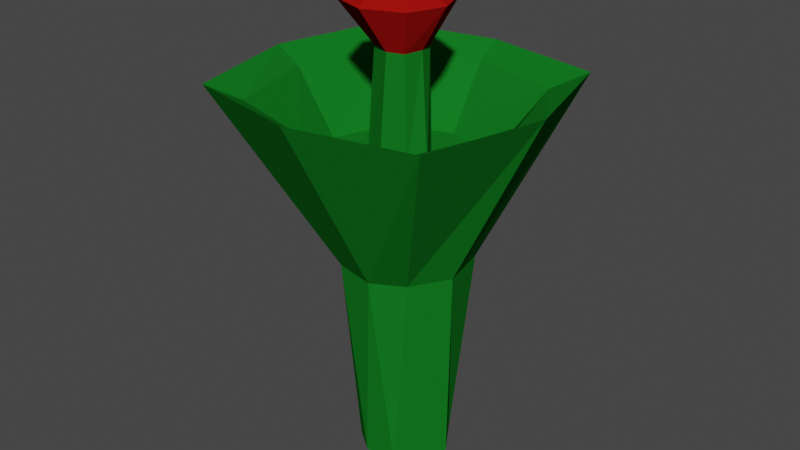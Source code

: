 # Source: PlantRed.blend  (saved by Blender 2.80.75; exported with 4.5.12 LTS)
import bpy
from mathutils import Matrix  # noqa: F401  (used for matrix-valued properties, if any)

bpy.ops.wm.read_factory_settings(use_empty=True)
scene = bpy.context.scene
scene.name = 'Scene'

# ---- collections
col_collection = bpy.data.collections.new('Collection'); scene.collection.children.link(col_collection)

# ---- materials (node trees are filled in below, after node groups)
mat_material = bpy.data.materials.new('Material')
mat_material.alpha_threshold = 0.0
mat_material.use_transparent_shadow = False
mat_material.line_color = (0.0, 0.0, 0.0, 1.0)
mat_material_001 = bpy.data.materials.new('Material.001')
mat_material_001.use_transparent_shadow = False

# ---- material node trees
mat_material.use_nodes = True; mat_material.node_tree.nodes.clear()
_N = mat_material.node_tree.nodes; _L = mat_material.node_tree.links
n0 = _N.new('ShaderNodeOutputMaterial'); n0.name = 'Material Output'; n0.location = (300, 300)
n1 = _N.new('ShaderNodeBsdfPrincipled'); n1.name = 'Principled BSDF'; n1.location = (10, 300)
n1.distribution = 'GGX'
n1.subsurface_method = 'BURLEY'
n1.inputs[0].default_value = (0.007368, 0.1734, 0.01616, 1.0)
n1.inputs[2].default_value = 0.4
n1.inputs[3].default_value = 1.45
n1.inputs[13].default_value = 0.0
n1.inputs[27].default_value = (0.0, 0.0, 0.0, 1.0)
n1.inputs[28].default_value = 1.0
_L.new(n1.outputs[0], n0.inputs[0])
n0.is_active_output = True
mat_material_001.use_nodes = True; mat_material_001.node_tree.nodes.clear()
_N = mat_material_001.node_tree.nodes; _L = mat_material_001.node_tree.links
n0 = _N.new('ShaderNodeOutputMaterial'); n0.name = 'Material Output'; n0.location = (300, 300)
n1 = _N.new('ShaderNodeBsdfPrincipled'); n1.name = 'Principled BSDF'; n1.location = (10, 300)
n1.distribution = 'GGX'
n1.subsurface_method = 'BURLEY'
n1.inputs[0].default_value = (0.3506, 0.00644, 0.004676, 1.0)
n1.inputs[3].default_value = 1.45
n1.inputs[13].default_value = 0.0
n1.inputs[27].default_value = (0.0, 0.0, 0.0, 1.0)
n1.inputs[28].default_value = 1.0
_L.new(n1.outputs[0], n0.inputs[0])
n0.is_active_output = True

# ---- world
world_world = bpy.data.worlds.new('World'); scene.world = world_world
world_world.use_nodes = True; world_world.node_tree.nodes.clear()
_N = world_world.node_tree.nodes; _L = world_world.node_tree.links
n0 = _N.new('ShaderNodeOutputWorld'); n0.name = 'World Output'; n0.location = (300, 300)
n1 = _N.new('ShaderNodeBackground'); n1.name = 'Background'; n1.location = (10, 300)
n1.inputs[0].default_value = (0.05088, 0.05088, 0.05088, 1.0)
_L.new(n1.outputs[0], n0.inputs[0])
n0.is_active_output = True
world_world.color = (0.05088, 0.05088, 0.05088)
world_world.use_sun_shadow = False
world_world.sun_shadow_jitter_overblur = 0.0

# ---- meshes
me_cube = bpy.data.meshes.new('Cube')
me_cube.from_pydata([(0.4262, 0.4278, 1.708), (0.2833, 0.3217, 0.01909), (0.3297, -0.3026, 1.708), (0.2178, -0.3318, 0.01909), (-0.317, 0.3829, 1.708), (-0.3079, 0.2271, 0.01909), (-0.2821, -0.3677, 1.708), (-0.2507, -0.2029, 0.01909), (-0.05686, 0.3693, 0.01909), (-0.3887, 0.0006787, 0.01909), (-0.05722, -0.3489, 0.01909), (0.4545, 0.05902, 0.01909), (0.5184, 0.01136, 1.708), (0.06583, -0.4473, 1.708), (-0.4973, 0.05797, 1.708), (0.03129, 0.495, 1.708), (0.0, -1.212, 3.203), (-1.0, -1.0, 3.203), (1.263, 0.0, 3.203), (1.0, -1.0, 3.203), (-1.24, 0.0, 3.203), (-1.0, 1.0, 3.203), (0.0, 1.201, 3.203), (1.0, 1.0, 3.203), (0.7722, 0.8066, 3.073), (0.0, 1.008, 3.073), (-0.7897, 0.8066, 3.073), (-1.03, 0.0, 3.073), (-0.7897, -0.8066, 3.073), (0.0, -1.018, 3.073), (0.7722, -0.8066, 3.073), (1.035, 0.0, 3.073), (0.4845, 0.4955, 2.558), (0.0, 0.6745, 2.558), (-0.492, 0.4832, 2.558), (-0.6745, 0.0, 2.558), (-0.5037, -0.4971, 2.558), (0.0, -0.6745, 2.558), (0.4943, -0.4799, 2.558), (0.6745, 0.0, 2.558), (0.1649, 0.1777, 2.558), (-0.02385, 0.2247, 2.558), (-0.15, 0.1532, 2.558), (-0.2305, 0.04971, 2.558), (-0.2076, -0.1238, 2.558), (-0.002435, -0.2245, 2.558), (0.2123, -0.1707, 2.558), (0.2858, -0.02015, 2.558), (0.1747, 0.1363, 3.456), (0.008787, 0.2303, 3.456), (-0.1486, 0.1777, 3.456), (-0.1836, -0.001376, 3.456), (-0.1324, -0.1199, 3.456), (0.04148, -0.1945, 3.456), (0.1761, -0.1513, 3.456), (0.2125, 0.001827, 3.456), (0.002137, 0.4227, 3.809), (0.3028, 0.3116, 3.809), (0.4227, -0.0008887, 3.809), (-0.3089, 0.3018, 3.809), (-0.4243, -0.003774, 3.809), (-0.3181, -0.3129, 3.809), (-0.004568, -0.4233, 3.809), (0.3107, -0.2992, 3.809), (0.1166, 0.1231, 4.002), (0.004329, 0.1646, 4.002), (-0.1211, 0.1158, 4.002), (-0.1677, -0.007643, 4.002), (-0.1277, -0.124, 4.002), (-0.009253, -0.1657, 4.002), (0.1224, -0.1139, 4.002), (0.1645, -0.0018, 4.002)], [], [(14, 6, 17, 20), (10, 13, 6, 7), (9, 14, 4, 5), (5, 8, 1, 11, 3, 10, 7, 9), (11, 12, 2, 3), (8, 15, 0, 1), (1, 0, 12, 11), (3, 2, 13, 10), (7, 6, 14, 9), (5, 4, 15, 8), (53, 54, 63, 62), (0, 15, 22, 23), (12, 0, 23, 18), (6, 13, 16, 17), (15, 4, 21, 22), (13, 2, 19, 16), (4, 14, 20, 21), (2, 12, 18, 19), (23, 22, 25, 24), (22, 21, 26, 25), (21, 20, 27, 26), (20, 17, 28, 27), (17, 16, 29, 28), (16, 19, 30, 29), (19, 18, 31, 30), (18, 23, 24, 31), (24, 25, 33, 32), (25, 26, 34, 33), (26, 27, 35, 34), (27, 28, 36, 35), (28, 29, 37, 36), (29, 30, 38, 37), (30, 31, 39, 38), (31, 24, 32, 39), (32, 33, 41, 40), (33, 34, 42, 41), (34, 35, 43, 42), (35, 36, 44, 43), (36, 37, 45, 44), (37, 38, 46, 45), (38, 39, 47, 46), (39, 32, 40, 47), (40, 41, 49, 48), (41, 42, 50, 49), (42, 43, 51, 50), (43, 44, 52, 51), (44, 45, 53, 52), (45, 46, 54, 53), (46, 47, 55, 54), (47, 40, 48, 55), (64, 65, 66, 67, 68, 69, 70, 71), (51, 52, 61, 60), (49, 50, 59, 56), (48, 49, 56, 57), (54, 55, 58, 63), (52, 53, 62, 61), (50, 51, 60, 59), (55, 48, 57, 58), (57, 56, 65, 64), (56, 59, 66, 65), (59, 60, 67, 66), (60, 61, 68, 67), (61, 62, 69, 68), (62, 63, 70, 69), (63, 58, 71, 70), (58, 57, 64, 71)])
me_cube.polygons.foreach_set('material_index', [0, 0, 0, 0, 0, 0, 0, 0, 0, 0, 1, 0, 0, 0, 0, 0, 0, 0, 0, 0, 0, 0, 0, 0, 0, 0, 0, 0, 0, 0, 0, 0, 0, 0, 0, 0, 0, 0, 0, 0, 0, 0, 0, 0, 0, 0, 0, 0, 0, 0, 1, 1, 1, 1, 1, 1, 1, 1, 1, 1, 1, 1, 1, 1, 1, 1])
_uv = me_cube.uv_layers.new(name='UVMap')
_uv.uv.foreach_set('vector', [0.625, 0.625, 0.625, 0.5, 0.625, 0.5, 0.625, 0.625, 0.375, 0.375, 0.625, 0.375, 0.625, 0.5, 0.375, 0.5, 0.375, 0.625, 0.625, 0.625, 0.625, 0.75, 0.375, 0.75, 0.375, 0.75, 0.5, 0.75, 0.625, 0.75, 0.625, 0.875, 0.625, 1.0, 0.5, 1.0, 0.375, 1.0, 0.375, 0.875, 0.125, 0.625, 0.375, 0.625, 0.375, 0.75, 0.125, 0.75, 0.625, 0.625, 0.875, 0.625, 0.875, 0.75, 0.625, 0.75, 0.125, 0.5, 0.375, 0.5, 0.375, 0.625, 0.125, 0.625, 0.375, 0.25, 0.625, 0.25, 0.625, 0.375, 0.375, 0.375, 0.375, 0.5, 0.625, 0.5, 0.625, 0.625, 0.375, 0.625, 0.625, 0.5, 0.875, 0.5, 0.875, 0.625, 0.625, 0.625, 0.5004, 0.184, 0.4512, 0.1729, 0.4512, 0.1729, 0.5004, 0.184, 0.875, 0.75, 0.875, 0.625, 0.875, 0.625, 0.875, 0.75, 0.375, 0.625, 0.375, 0.5, 0.375, 0.5, 0.375, 0.625, 0.625, 0.5, 0.625, 0.375, 0.625, 0.375, 0.625, 0.5, 0.5, 0.0, 0.625, 0.0, 0.625, 0.0, 0.5, 0.0, 0.625, 0.375, 0.625, 0.25, 0.625, 0.25, 0.625, 0.375, 0.625, 0.75, 0.625, 0.625, 0.625, 0.625, 0.625, 0.75, 0.375, 0.75, 0.375, 0.625, 0.375, 0.625, 0.375, 0.75, 0.375, 0.0, 0.5, 0.0, 0.5, 0.04069, 0.4157, 0.04069, 0.5, 0.0, 0.625, 0.0, 0.5843, 0.04069, 0.5, 0.04069, 0.625, 0.0, 0.625, 0.125, 0.5843, 0.125, 0.5843, 0.04069, 0.625, 0.125, 0.625, 0.25, 0.5843, 0.2093, 0.5843, 0.125, 0.625, 0.25, 0.5, 0.25, 0.5, 0.2093, 0.5843, 0.2093, 0.5, 0.25, 0.375, 0.25, 0.4157, 0.2093, 0.5, 0.2093, 0.375, 0.25, 0.375, 0.125, 0.4157, 0.125, 0.4157, 0.2093, 0.375, 0.125, 0.375, 0.0, 0.4157, 0.04069, 0.4157, 0.125, 0.4157, 0.04069, 0.5, 0.04069, 0.5, 0.04069, 0.4157, 0.04069, 0.5, 0.04069, 0.5843, 0.04069, 0.5843, 0.04069, 0.5, 0.04069, 0.5843, 0.04069, 0.5843, 0.125, 0.5843, 0.125, 0.5843, 0.04069, 0.5843, 0.125, 0.5843, 0.2093, 0.5843, 0.2093, 0.5843, 0.125, 0.5843, 0.2093, 0.5, 0.2093, 0.5, 0.2093, 0.5843, 0.2093, 0.5, 0.2093, 0.4157, 0.2093, 0.4157, 0.2093, 0.5, 0.2093, 0.4157, 0.2093, 0.4157, 0.125, 0.4157, 0.125, 0.4157, 0.2093, 0.4157, 0.125, 0.4157, 0.04069, 0.4157, 0.04069, 0.4157, 0.125, 0.4157, 0.04069, 0.5, 0.04069, 0.4994, 0.06596, 0.4517, 0.07628, 0.5, 0.04069, 0.5843, 0.04069, 0.5484, 0.07686, 0.4994, 0.06596, 0.5843, 0.04069, 0.5843, 0.125, 0.5589, 0.1253, 0.5484, 0.07686, 0.5843, 0.125, 0.5843, 0.2093, 0.5491, 0.1738, 0.5589, 0.1253, 0.5843, 0.2093, 0.5, 0.2093, 0.5004, 0.184, 0.5491, 0.1738, 0.5, 0.2093, 0.4157, 0.2093, 0.4512, 0.1729, 0.5004, 0.184, 0.4157, 0.2093, 0.4157, 0.125, 0.4409, 0.1255, 0.4512, 0.1729, 0.4157, 0.125, 0.4157, 0.04069, 0.4517, 0.07628, 0.4409, 0.1255, 0.4517, 0.07628, 0.4994, 0.06596, 0.4994, 0.06596, 0.4517, 0.07628, 0.4994, 0.06596, 0.5484, 0.07686, 0.5484, 0.07686, 0.4994, 0.06596, 0.5484, 0.07686, 0.5589, 0.1253, 0.5589, 0.1253, 0.5484, 0.07686, 0.5589, 0.1253, 0.5491, 0.1738, 0.5491, 0.1738, 0.5589, 0.1253, 0.5491, 0.1738, 0.5004, 0.184, 0.5004, 0.184, 0.5491, 0.1738, 0.5004, 0.184, 0.4512, 0.1729, 0.4512, 0.1729, 0.5004, 0.184, 0.4512, 0.1729, 0.4409, 0.1255, 0.4409, 0.1255, 0.4512, 0.1729, 0.4409, 0.1255, 0.4517, 0.07628, 0.4517, 0.07628, 0.4409, 0.1255, 0.4822, 0.1067, 0.499, 0.1007, 0.5178, 0.1074, 0.5243, 0.1259, 0.5187, 0.1434, 0.501, 0.1494, 0.4814, 0.1423, 0.4755, 0.1255, 0.5589, 0.1253, 0.5491, 0.1738, 0.5491, 0.1738, 0.5589, 0.1253, 0.4994, 0.06596, 0.5484, 0.07686, 0.5484, 0.07686, 0.4994, 0.06596, 0.4517, 0.07628, 0.4994, 0.06596, 0.4994, 0.06596, 0.4517, 0.07628, 0.4512, 0.1729, 0.4409, 0.1255, 0.4409, 0.1255, 0.4512, 0.1729, 0.5491, 0.1738, 0.5004, 0.184, 0.5004, 0.184, 0.5491, 0.1738, 0.5484, 0.07686, 0.5589, 0.1253, 0.5589, 0.1253, 0.5484, 0.07686, 0.4409, 0.1255, 0.4517, 0.07628, 0.4517, 0.07628, 0.4409, 0.1255, 0.4517, 0.07628, 0.4994, 0.06596, 0.499, 0.1007, 0.4822, 0.1067, 0.4994, 0.06596, 0.5484, 0.07686, 0.5178, 0.1074, 0.499, 0.1007, 0.5484, 0.07686, 0.5589, 0.1253, 0.5243, 0.1259, 0.5178, 0.1074, 0.5589, 0.1253, 0.5491, 0.1738, 0.5187, 0.1434, 0.5243, 0.1259, 0.5491, 0.1738, 0.5004, 0.184, 0.501, 0.1494, 0.5187, 0.1434, 0.5004, 0.184, 0.4512, 0.1729, 0.4814, 0.1423, 0.501, 0.1494, 0.4512, 0.1729, 0.4409, 0.1255, 0.4755, 0.1255, 0.4814, 0.1423, 0.4409, 0.1255, 0.4517, 0.07628, 0.4822, 0.1067, 0.4755, 0.1255])
me_cube.materials.append(mat_material)
me_cube.materials.append(mat_material_001)
me_cube.use_remesh_preserve_volume = False
me_cube.use_remesh_preserve_attributes = False
me_cube.use_mirror_vertex_groups = False
me_cube.update()

# ---- objects
ob_cube = bpy.data.objects.new('Cube', me_cube)

# ---- transforms, parenting, visibility, modifiers, constraints
ob_cube.location = (0.0, 0.0, 0.0)
ob_cube.lock_rotations_4d = False
ob_cube.empty_display_type = 'ARROWS'
ob_cube.lineart.crease_threshold = 0.0

# ---- collection membership
col_collection.objects.link(ob_cube)

# ---- scene / render settings (as saved in the file)
scene.frame_start = 1; scene.frame_end = 250; scene.frame_set(35)
scene.render.engine = 'BLENDER_EEVEE_NEXT'
scene.cycles.use_denoising = False
scene.cycles.samples = 128
scene.cycles.sampling_pattern = 'TABULATED_SOBOL'
scene.cycles.use_adaptive_sampling = False
scene.cycles.use_light_tree = False
scene.view_settings.view_transform = 'Filmic'
bpy.context.view_layer.update()

# ---- added for rendering (the .blend has no active camera and no usable light): camera, sun
cam_auto = bpy.data.cameras.new('AutoCamera')
cam_auto.lens = 50.0
cam_auto.sensor_width = 36.0
cam_auto.clip_end = 1000.0
ob_auto_camera = bpy.data.objects.new('AutoCamera', cam_auto)
scene.collection.objects.link(ob_auto_camera)
ob_auto_camera.location = (4.90365, -5.87585, 5.92459)
ob_auto_camera.rotation_euler = (1.09748, -7.21219e-08, 0.694738)
scene.camera = ob_auto_camera
light_auto_sun = bpy.data.lights.new('AutoSun', 'SUN')
light_auto_sun.energy = 3.0
light_auto_sun.angle = 0.0523599
ob_auto_sun = bpy.data.objects.new('AutoSun', light_auto_sun)
scene.collection.objects.link(ob_auto_sun)
ob_auto_sun.rotation_euler = (0.872665, 0.174533, 0.523599)
bpy.context.view_layer.update()
